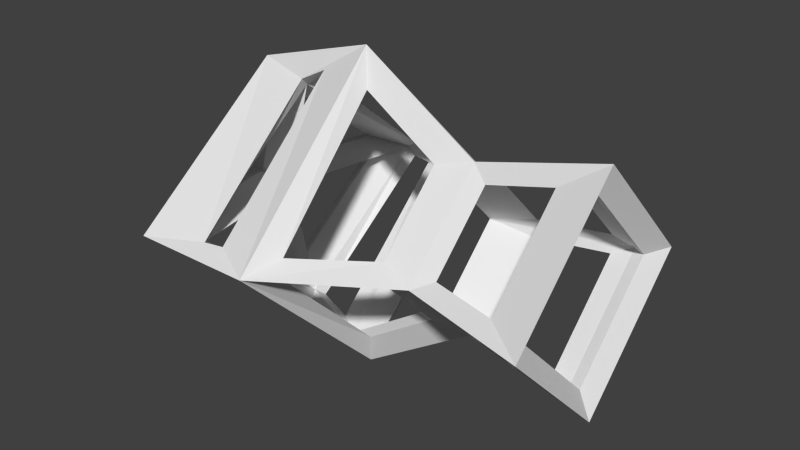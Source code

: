 # Source: cannonsHoming.blend  (saved by Blender 2.73.0; exported with 4.5.12 LTS)
import bpy
from mathutils import Matrix  # noqa: F401  (used for matrix-valued properties, if any)

bpy.ops.wm.read_factory_settings(use_empty=True)
scene = bpy.context.scene
scene.name = 'Scene'

# ---- collections
col_collection_1 = bpy.data.collections.new('Collection 1'); scene.collection.children.link(col_collection_1)

# ---- world
world_world = bpy.data.worlds.new('World'); scene.world = world_world
world_world.color = (0.05088, 0.05088, 0.05088)
world_world.use_sun_shadow = False
world_world.sun_shadow_jitter_overblur = 0.0
world_world.cycles.sampling_method = 'MANUAL'
world_world.cycles.sample_map_resolution = 256

# ---- meshes
me_cylinder = bpy.data.meshes.new('Cylinder')
me_cylinder.from_pydata([(1.095e-07, 1.0, -0.5163), (-1.009e-07, 1.354, 0.5163), (1.0, -4.371e-08, -0.5163), (1.052, -4.656e-08, 0.5163), (2.212e-08, -1.0, -0.5163), (-2.192e-07, -1.354, 0.5163), (-1.0, 1.192e-08, -0.5163), (-1.052, 1.196e-08, 0.5163), (-1.12e-07, -7.986e-09, 0.6467), (-2.075e-07, 1.354, 0.1696), (1.354, -1.616e-07, 0.1696), (-3.258e-07, -1.354, 0.1696), (-1.354, -8.627e-08, 0.1696), (-3.903e-07, 0.7129, -0.1585), (0.7129, -1.439e-07, -0.1585), (-4.526e-07, -0.7129, -0.1585), (-0.7129, -1.043e-07, -0.1585)], [], [(14, 15, 4, 2), (0, 6, 16, 13), (0, 2, 4, 6), (2, 0, 13, 14), (6, 4, 15, 16), (1, 7, 8), (7, 5, 8), (5, 3, 8), (3, 1, 8), (13, 9, 10, 14), (14, 10, 11, 15), (16, 12, 9, 13), (15, 11, 12, 16), (7, 1, 9, 12), (5, 7, 12, 11), (3, 5, 11, 10), (1, 3, 10, 9)])
me_cylinder.use_remesh_preserve_volume = False
me_cylinder.use_remesh_preserve_attributes = False
me_cylinder.use_mirror_vertex_groups = False
me_cylinder.update()

# ---- objects
ob_cylinder = bpy.data.objects.new('Cylinder', me_cylinder)

# ---- transforms, parenting, visibility, modifiers, constraints
ob_cylinder.location = (0.0, 0.0, 0.0)
ob_cylinder.rotation_euler = (-0.0, 4.712, 0.0)
ob_cylinder.scale = (0.5, 0.5, 1.5)
ob_cylinder.lineart.crease_threshold = 0.0
_m = ob_cylinder.modifiers.new('Wireframe', 'WIREFRAME')
_m.thickness = 0.2
_m.offset = -1.0

# ---- collection membership
col_collection_1.objects.link(ob_cylinder)

# ---- scene / render settings (as saved in the file)
scene.frame_start = 1; scene.frame_end = 250; scene.frame_set(1)
scene.render.engine = 'BLENDER_EEVEE_NEXT'
scene.render.resolution_percentage = 50
scene.render.dither_intensity = 0.0
scene.cycles.use_denoising = False
scene.cycles.samples = 10
scene.cycles.sampling_pattern = 'TABULATED_SOBOL'
scene.cycles.light_sampling_threshold = 0.0
scene.cycles.use_adaptive_sampling = False
scene.cycles.use_light_tree = False
scene.cycles.blur_glossy = 0.0
scene.cycles.pixel_filter_type = 'GAUSSIAN'
scene.cycles.sample_clamp_indirect = 0.0
scene.view_settings.view_transform = 'Standard'
bpy.context.view_layer.update()

# ---- added for rendering (the .blend has no active camera and no usable light): camera, sun
cam_auto = bpy.data.cameras.new('AutoCamera')
cam_auto.lens = 50.0
cam_auto.sensor_width = 36.0
cam_auto.clip_end = 1000.0
ob_auto_camera = bpy.data.objects.new('AutoCamera', cam_auto)
scene.collection.objects.link(ob_auto_camera)
ob_auto_camera.location = (2.29875, -2.87583, 1.91722)
ob_auto_camera.rotation_euler = (1.09748, -7.21219e-08, 0.694738)
scene.camera = ob_auto_camera
light_auto_sun = bpy.data.lights.new('AutoSun', 'SUN')
light_auto_sun.energy = 3.0
light_auto_sun.angle = 0.0523599
ob_auto_sun = bpy.data.objects.new('AutoSun', light_auto_sun)
scene.collection.objects.link(ob_auto_sun)
ob_auto_sun.rotation_euler = (0.872665, 0.174533, 0.523599)
bpy.context.view_layer.update()
